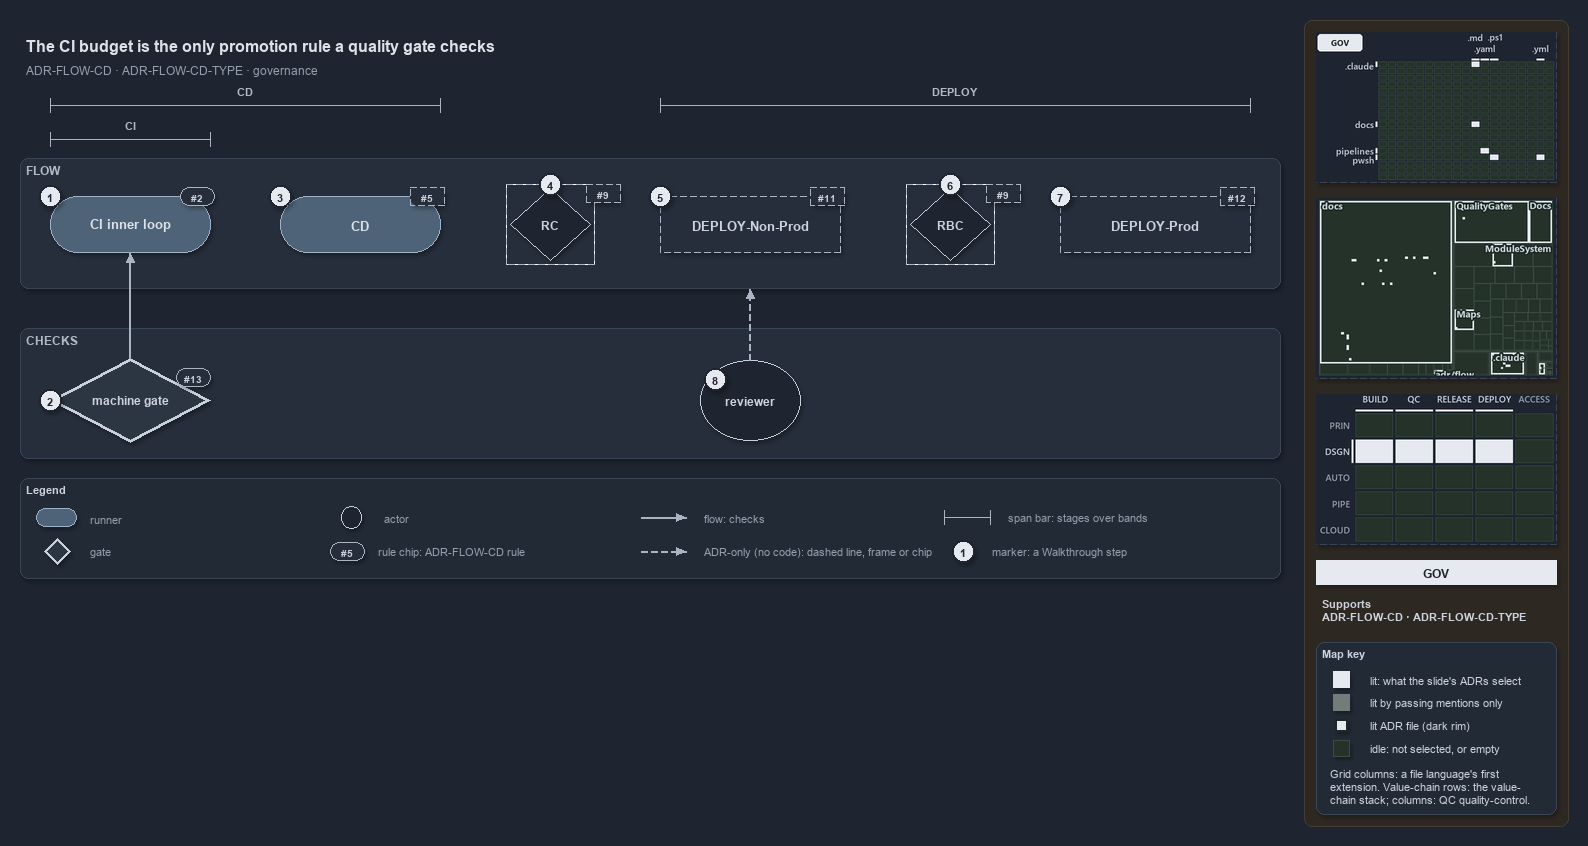

The diagram above was exported from draw.io. Its source (the exported page's mxGraphModel, read from the mxfile embedded in the PNG):
<mxGraphModel dx="1024" dy="768" grid="0" gridSize="10" guides="1" tooltips="1" connect="1" arrows="1" fold="1" page="1" pageScale="1" pageWidth="1572" pageHeight="600" background="#1E2430" math="0" shadow="1">
  <root>
    <mxCell id="0" />
    <mxCell id="1" parent="0" />
    <mxCell id="sidebar-bg" value="" style="rounded=1;arcSize=2;html=1;fillColor=#2E2823;strokeColor=#453C33;shadow=0;" vertex="1" parent="1">
      <mxGeometry x="1304" y="4" width="264" height="806" as="geometry" />
    </mxCell>
    <mxCell id="title" value="The CI budget is the only promotion rule a quality gate checks" style="text;html=1;align=left;verticalAlign=middle;fontSize=16;fontStyle=1;fontColor=#DDE2E9;" vertex="1" parent="1">
      <mxGeometry x="20" y="14" width="1260" height="30" as="geometry" />
    </mxCell>
    <mxCell id="subtitle" value="ADR-FLOW-CD &amp;#183; ADR-FLOW-CD-TYPE &amp;#183; governance" style="text;html=1;align=left;verticalAlign=middle;fontSize=12;fontColor=#949FAE;" vertex="1" parent="1">
      <mxGeometry x="20" y="44" width="1240" height="20" as="geometry" />
    </mxCell>
    <mxCell id="span-cd-label" value="CD" style="text;html=1;align=center;verticalAlign=middle;fontSize=11;fontStyle=1;fontColor=#B0BAC7;labelBackgroundColor=#262E3B;" vertex="1" parent="1">
      <mxGeometry x="205" y="66" width="80" height="16" as="geometry" />
    </mxCell>
    <mxCell id="span-cd" value="" style="shape=crossbar;whiteSpace=wrap;html=1;rounded=1;fillColor=none;strokeColor=#AAB4C3;strokeWidth=1.5;" vertex="1" parent="1">
      <mxGeometry x="50" y="82" width="390" height="14" as="geometry" />
    </mxCell>
    <mxCell id="span-deploy-label" value="DEPLOY" style="text;html=1;align=center;verticalAlign=middle;fontSize=11;fontStyle=1;fontColor=#B0BAC7;labelBackgroundColor=#262E3B;" vertex="1" parent="1">
      <mxGeometry x="915" y="66" width="80" height="16" as="geometry" />
    </mxCell>
    <mxCell id="span-deploy" value="" style="shape=crossbar;whiteSpace=wrap;html=1;rounded=1;fillColor=none;strokeColor=#AAB4C3;strokeWidth=1.5;" vertex="1" parent="1">
      <mxGeometry x="660" y="82" width="590" height="14" as="geometry" />
    </mxCell>
    <mxCell id="span-ci-label" value="CI" style="text;html=1;align=center;verticalAlign=middle;fontSize=11;fontStyle=1;fontColor=#B0BAC7;labelBackgroundColor=#262E3B;" vertex="1" parent="1">
      <mxGeometry x="90" y="100" width="80" height="16" as="geometry" />
    </mxCell>
    <mxCell id="span-ci" value="" style="shape=crossbar;whiteSpace=wrap;html=1;rounded=1;fillColor=none;strokeColor=#AAB4C3;strokeWidth=1.5;" vertex="1" parent="1">
      <mxGeometry x="50" y="116" width="160" height="14" as="geometry" />
    </mxCell>
    <mxCell id="band-flow" value="FLOW" style="rounded=1;html=1;arcSize=3;fillColor=#262E3B;strokeColor=#3A4555;verticalAlign=top;align=left;spacingLeft=8;fontStyle=1;fontSize=12;fontColor=#B0BAC7;" vertex="1" parent="1">
      <mxGeometry x="20" y="142" width="1260" height="130" as="geometry" />
    </mxCell>
    <mxCell id="band-checks" value="CHECKS" style="rounded=1;html=1;arcSize=3;fillColor=#262E3B;strokeColor=#3A4555;verticalAlign=top;align=left;spacingLeft=8;fontStyle=1;fontSize=12;fontColor=#B0BAC7;" vertex="1" parent="1">
      <mxGeometry x="20" y="312" width="1260" height="130" as="geometry" />
    </mxCell>
    <mxCell id="ci-inner-loop" value="&lt;b&gt;CI inner loop&lt;/b&gt;" style="rounded=1;arcSize=50;whiteSpace=wrap;html=1;fillColor=#4E6378;strokeColor=#9FB3C8;fontSize=13;fontColor=#DDE2E9;" vertex="1" parent="1">
      <mxGeometry x="50" y="180" width="160" height="56" as="geometry" />
    </mxCell>
    <mxCell id="cd" value="&lt;b&gt;CD&lt;/b&gt;" style="rounded=1;arcSize=50;whiteSpace=wrap;html=1;fillColor=#4E6378;strokeColor=#9FB3C8;fontSize=13;fontColor=#DDE2E9;" vertex="1" parent="1">
      <mxGeometry x="280" y="180" width="160" height="56" as="geometry" />
    </mxCell>
    <mxCell id="gate-rc" value="&lt;b&gt;RC&lt;/b&gt;" style="rhombus;whiteSpace=wrap;html=1;fillColor=#1E2430;strokeColor=#C7D0DB;strokeWidth=1;dashed=1;fontSize=12;fontColor=#CDD3DC;" vertex="1" parent="1">
      <mxGeometry x="510" y="172" width="80" height="72" as="geometry" />
    </mxCell>
    <mxCell id="gate-rc-frame" value="" style="rounded=0;html=1;fillColor=none;strokeColor=#AAB4C3;dashed=1;" vertex="1" parent="1">
      <mxGeometry x="506" y="168" width="88" height="80" as="geometry" />
    </mxCell>
    <mxCell id="deploy-nonprod" value="&lt;b&gt;DEPLOY-Non-Prod&lt;/b&gt;" style="rounded=1;arcSize=50;whiteSpace=wrap;html=1;fillColor=#262E3B;strokeColor=#AAB4C3;dashed=1;fontSize=13;" vertex="1" parent="1">
      <mxGeometry x="660" y="180" width="180" height="56" as="geometry" />
    </mxCell>
    <mxCell id="gate-rbc" value="&lt;b&gt;RBC&lt;/b&gt;" style="rhombus;whiteSpace=wrap;html=1;fillColor=#1E2430;strokeColor=#C7D0DB;strokeWidth=1;dashed=1;fontSize=12;fontColor=#CDD3DC;" vertex="1" parent="1">
      <mxGeometry x="910" y="172" width="80" height="72" as="geometry" />
    </mxCell>
    <mxCell id="gate-rbc-frame" value="" style="rounded=0;html=1;fillColor=none;strokeColor=#AAB4C3;dashed=1;" vertex="1" parent="1">
      <mxGeometry x="906" y="168" width="88" height="80" as="geometry" />
    </mxCell>
    <mxCell id="deploy-prod" value="&lt;b&gt;DEPLOY-Prod&lt;/b&gt;" style="rounded=1;arcSize=50;whiteSpace=wrap;html=1;fillColor=#262E3B;strokeColor=#AAB4C3;dashed=1;fontSize=13;" vertex="1" parent="1">
      <mxGeometry x="1060" y="180" width="190" height="56" as="geometry" />
    </mxCell>
    <mxCell id="machine-gate" value="&lt;b&gt;machine gate&lt;/b&gt;" style="rhombus;whiteSpace=wrap;html=1;fillColor=#2C3542;strokeColor=#C7D0DB;strokeWidth=3;fontSize=12;fontColor=#CDD3DC;" vertex="1" parent="1">
      <mxGeometry x="50" y="342" width="160" height="84" as="geometry" />
    </mxCell>
    <mxCell id="reviewer" value="&lt;b&gt;reviewer&lt;/b&gt;" style="ellipse;whiteSpace=wrap;html=1;fillColor=#1E2430;strokeColor=#C7D0DB;fontSize=12;fontColor=#CDD3DC;" vertex="1" parent="1">
      <mxGeometry x="700" y="344" width="100" height="80" as="geometry" />
    </mxCell>
    <mxCell id="p-edge-gate-ci-a" value="" style="text;html=1;strokeColor=none;fillColor=none;" vertex="1" parent="1">
      <mxGeometry x="130" y="342" width="1" height="1" as="geometry" />
    </mxCell>
    <mxCell id="p-edge-gate-ci-b" value="" style="text;html=1;strokeColor=none;fillColor=none;" vertex="1" parent="1">
      <mxGeometry x="130" y="236" width="1" height="1" as="geometry" />
    </mxCell>
    <mxCell id="edge-gate-ci" value="" style="edgeStyle=orthogonalEdgeStyle;rounded=1;html=1;fontSize=10;endArrow=block;strokeColor=#AAB4C3;fontColor=#CDD3DC;shadow=0;" edge="1" parent="1" source="p-edge-gate-ci-a" target="p-edge-gate-ci-b">
      <mxGeometry relative="1" as="geometry" />
    </mxCell>
    <mxCell id="p-edge-reviewer-flow-a" value="" style="text;html=1;strokeColor=none;fillColor=none;" vertex="1" parent="1">
      <mxGeometry x="750" y="344" width="1" height="1" as="geometry" />
    </mxCell>
    <mxCell id="p-edge-reviewer-flow-b" value="" style="text;html=1;strokeColor=none;fillColor=none;" vertex="1" parent="1">
      <mxGeometry x="750" y="272" width="1" height="1" as="geometry" />
    </mxCell>
    <mxCell id="edge-reviewer-flow" value="" style="edgeStyle=orthogonalEdgeStyle;rounded=1;html=1;fontSize=10;endArrow=block;strokeColor=#AAB4C3;dashed=1;fontColor=#CDD3DC;shadow=0;" edge="1" parent="1" source="p-edge-reviewer-flow-a" target="p-edge-reviewer-flow-b">
      <mxGeometry relative="1" as="geometry" />
    </mxCell>
    <mxCell id="rule-ci" value="#2" style="rounded=1;arcSize=50;whiteSpace=wrap;html=1;fillColor=#262E3B;strokeColor=#AAB4C3;fontColor=#CDD3DC;fontStyle=1;fontSize=10.5;" vertex="1" parent="1">
      <mxGeometry x="180" y="171" width="34" height="18" as="geometry" />
    </mxCell>
    <mxCell id="rule-cd" value="#5" style="rounded=1;arcSize=50;whiteSpace=wrap;html=1;fillColor=#262E3B;strokeColor=#AAB4C3;fontColor=#CDD3DC;fontStyle=1;fontSize=10.5;dashed=1;" vertex="1" parent="1">
      <mxGeometry x="410" y="171" width="34" height="18" as="geometry" />
    </mxCell>
    <mxCell id="rule-rc" value="#9" style="rounded=1;arcSize=50;whiteSpace=wrap;html=1;fillColor=#262E3B;strokeColor=#AAB4C3;fontColor=#CDD3DC;fontStyle=1;fontSize=10.5;dashed=1;" vertex="1" parent="1">
      <mxGeometry x="586" y="168" width="34" height="18" as="geometry" />
    </mxCell>
    <mxCell id="rule-dnp" value="#11" style="rounded=1;arcSize=50;whiteSpace=wrap;html=1;fillColor=#262E3B;strokeColor=#AAB4C3;fontColor=#CDD3DC;fontStyle=1;fontSize=10.5;dashed=1;" vertex="1" parent="1">
      <mxGeometry x="810" y="171" width="34" height="18" as="geometry" />
    </mxCell>
    <mxCell id="rule-rbc" value="#9" style="rounded=1;arcSize=50;whiteSpace=wrap;html=1;fillColor=#262E3B;strokeColor=#AAB4C3;fontColor=#CDD3DC;fontStyle=1;fontSize=10.5;dashed=1;" vertex="1" parent="1">
      <mxGeometry x="986" y="168" width="34" height="18" as="geometry" />
    </mxCell>
    <mxCell id="rule-dp" value="#12" style="rounded=1;arcSize=50;whiteSpace=wrap;html=1;fillColor=#262E3B;strokeColor=#AAB4C3;fontColor=#CDD3DC;fontStyle=1;fontSize=10.5;dashed=1;" vertex="1" parent="1">
      <mxGeometry x="1220" y="171" width="34" height="18" as="geometry" />
    </mxCell>
    <mxCell id="rule-gate" value="#13" style="rounded=1;arcSize=50;whiteSpace=wrap;html=1;fillColor=#262E3B;strokeColor=#AAB4C3;fontColor=#CDD3DC;fontStyle=1;fontSize=10.5;" vertex="1" parent="1">
      <mxGeometry x="176" y="352" width="34" height="18" as="geometry" />
    </mxCell>
    <mxCell id="mark-1" value="1" style="ellipse;html=1;fillColor=#E6EAF0;strokeColor=#1E2430;strokeWidth=2;fontColor=#1E2430;fontStyle=1;fontSize=11;" vertex="1" parent="1">
      <mxGeometry x="39" y="169" width="22" height="22" as="geometry" />
    </mxCell>
    <mxCell id="mark-2" value="2" style="ellipse;html=1;fillColor=#E6EAF0;strokeColor=#1E2430;strokeWidth=2;fontColor=#1E2430;fontStyle=1;fontSize=11;" vertex="1" parent="1">
      <mxGeometry x="39" y="373" width="22" height="22" as="geometry" />
    </mxCell>
    <mxCell id="mark-3" value="3" style="ellipse;html=1;fillColor=#E6EAF0;strokeColor=#1E2430;strokeWidth=2;fontColor=#1E2430;fontStyle=1;fontSize=11;" vertex="1" parent="1">
      <mxGeometry x="269" y="169" width="22" height="22" as="geometry" />
    </mxCell>
    <mxCell id="mark-4" value="4" style="ellipse;html=1;fillColor=#E6EAF0;strokeColor=#1E2430;strokeWidth=2;fontColor=#1E2430;fontStyle=1;fontSize=11;" vertex="1" parent="1">
      <mxGeometry x="539" y="157" width="22" height="22" as="geometry" />
    </mxCell>
    <mxCell id="mark-5" value="5" style="ellipse;html=1;fillColor=#E6EAF0;strokeColor=#1E2430;strokeWidth=2;fontColor=#1E2430;fontStyle=1;fontSize=11;" vertex="1" parent="1">
      <mxGeometry x="649" y="169" width="22" height="22" as="geometry" />
    </mxCell>
    <mxCell id="mark-6" value="6" style="ellipse;html=1;fillColor=#E6EAF0;strokeColor=#1E2430;strokeWidth=2;fontColor=#1E2430;fontStyle=1;fontSize=11;" vertex="1" parent="1">
      <mxGeometry x="939" y="157" width="22" height="22" as="geometry" />
    </mxCell>
    <mxCell id="mark-7" value="7" style="ellipse;html=1;fillColor=#E6EAF0;strokeColor=#1E2430;strokeWidth=2;fontColor=#1E2430;fontStyle=1;fontSize=11;" vertex="1" parent="1">
      <mxGeometry x="1049" y="169" width="22" height="22" as="geometry" />
    </mxCell>
    <mxCell id="mark-8" value="8" style="ellipse;html=1;fillColor=#E6EAF0;strokeColor=#1E2430;strokeWidth=2;fontColor=#1E2430;fontStyle=1;fontSize=11;" vertex="1" parent="1">
      <mxGeometry x="704" y="352" width="22" height="22" as="geometry" />
    </mxCell>
    <mxCell id="legend" value="&lt;b&gt;Legend&lt;/b&gt;" style="rounded=1;whiteSpace=wrap;html=1;arcSize=6;fillColor=#222A36;strokeColor=#3A4555;align=left;verticalAlign=top;spacing=8;fontSize=11;fontColor=#CDD3DC;" vertex="1" parent="1">
      <mxGeometry x="20" y="462" width="1260" height="100" as="geometry" />
    </mxCell>
    <mxCell id="legend-0" value="" style="rounded=1;arcSize=50;whiteSpace=wrap;html=1;fillColor=#4E6378;strokeColor=#9FB3C8;fontColor=#DDE2E9;" vertex="1" parent="1">
      <mxGeometry x="36" y="492" width="40" height="18" as="geometry" />
    </mxCell>
    <mxCell id="legend-0-text" value="runner" style="text;html=1;align=left;verticalAlign=middle;fontSize=11;fontColor=#949FAE;" vertex="1" parent="1">
      <mxGeometry x="84" y="491" width="270" height="20" as="geometry" />
    </mxCell>
    <mxCell id="legend-1" value="" style="rhombus;whiteSpace=wrap;html=1;fillColor=#2C3542;strokeColor=#C7D0DB;strokeWidth=3;fontColor=#CDD3DC;" vertex="1" parent="1">
      <mxGeometry x="44" y="522" width="26" height="26" as="geometry" />
    </mxCell>
    <mxCell id="legend-1-text" value="gate" style="text;html=1;align=left;verticalAlign=middle;fontSize=11;fontColor=#949FAE;" vertex="1" parent="1">
      <mxGeometry x="84" y="525" width="270" height="20" as="geometry" />
    </mxCell>
    <mxCell id="legend-2" value="" style="ellipse;whiteSpace=wrap;html=1;fillColor=#1E2430;strokeColor=#C7D0DB;fontColor=#CDD3DC;" vertex="1" parent="1">
      <mxGeometry x="341" y="490" width="20" height="22" as="geometry" />
    </mxCell>
    <mxCell id="legend-2-text" value="actor" style="text;html=1;align=left;verticalAlign=middle;fontSize=11;fontColor=#949FAE;" vertex="1" parent="1">
      <mxGeometry x="378" y="491" width="270" height="20" as="geometry" />
    </mxCell>
    <mxCell id="legend-3" value="#5" style="rounded=1;arcSize=50;whiteSpace=wrap;html=1;fillColor=#262E3B;strokeColor=#AAB4C3;fontColor=#CDD3DC;fontStyle=1;fontSize=10.5;" vertex="1" parent="1">
      <mxGeometry x="330" y="526" width="34" height="18" as="geometry" />
    </mxCell>
    <mxCell id="legend-3-text" value="rule chip: ADR-FLOW-CD rule" style="text;html=1;align=left;verticalAlign=middle;fontSize=11;fontColor=#949FAE;" vertex="1" parent="1">
      <mxGeometry x="372" y="525" width="270" height="20" as="geometry" />
    </mxCell>
    <mxCell id="p-legend-4-a" value="" style="text;html=1;strokeColor=none;fillColor=none;" vertex="1" parent="1">
      <mxGeometry x="640" y="501" width="1" height="1" as="geometry" />
    </mxCell>
    <mxCell id="p-legend-4-b" value="" style="text;html=1;strokeColor=none;fillColor=none;" vertex="1" parent="1">
      <mxGeometry x="686" y="501" width="1" height="1" as="geometry" />
    </mxCell>
    <mxCell id="legend-4" value="" style="edgeStyle=orthogonalEdgeStyle;rounded=1;html=1;fontSize=10;endArrow=block;strokeColor=#AAB4C3;fontColor=#CDD3DC;shadow=0;" edge="1" parent="1" source="p-legend-4-a" target="p-legend-4-b">
      <mxGeometry relative="1" as="geometry" />
    </mxCell>
    <mxCell id="legend-4-text" value="flow: checks" style="text;html=1;align=left;verticalAlign=middle;fontSize=11;fontColor=#949FAE;" vertex="1" parent="1">
      <mxGeometry x="698" y="491" width="270" height="20" as="geometry" />
    </mxCell>
    <mxCell id="p-legend-5-a" value="" style="text;html=1;strokeColor=none;fillColor=none;" vertex="1" parent="1">
      <mxGeometry x="640" y="535" width="1" height="1" as="geometry" />
    </mxCell>
    <mxCell id="p-legend-5-b" value="" style="text;html=1;strokeColor=none;fillColor=none;" vertex="1" parent="1">
      <mxGeometry x="686" y="535" width="1" height="1" as="geometry" />
    </mxCell>
    <mxCell id="legend-5" value="" style="edgeStyle=orthogonalEdgeStyle;rounded=1;html=1;fontSize=10;endArrow=block;strokeColor=#AAB4C3;dashed=1;fontColor=#CDD3DC;shadow=0;" edge="1" parent="1" source="p-legend-5-a" target="p-legend-5-b">
      <mxGeometry relative="1" as="geometry" />
    </mxCell>
    <mxCell id="legend-5-text" value="ADR-only (no code): dashed line, frame or chip" style="text;html=1;align=left;verticalAlign=middle;fontSize=11;fontColor=#949FAE;" vertex="1" parent="1">
      <mxGeometry x="698" y="525" width="270" height="20" as="geometry" />
    </mxCell>
    <mxCell id="legend-6" value="" style="shape=crossbar;whiteSpace=wrap;html=1;rounded=1;fillColor=none;strokeColor=#AAB4C3;strokeWidth=1.5;" vertex="1" parent="1">
      <mxGeometry x="944" y="494" width="46" height="14" as="geometry" />
    </mxCell>
    <mxCell id="legend-6-text" value="span bar: stages over bands" style="text;html=1;align=left;verticalAlign=middle;fontSize=11;fontColor=#949FAE;" vertex="1" parent="1">
      <mxGeometry x="1002" y="491" width="320" height="20" as="geometry" />
    </mxCell>
    <mxCell id="legend-7" value="1" style="ellipse;html=1;fillColor=#E6EAF0;strokeColor=#1E2430;strokeWidth=2;fontColor=#1E2430;fontStyle=1;fontSize=11;" vertex="1" parent="1">
      <mxGeometry x="952" y="524" width="22" height="22" as="geometry" />
    </mxCell>
    <mxCell id="legend-7-text" value="marker: a Walkthrough step" style="text;html=1;align=left;verticalAlign=middle;fontSize=11;fontColor=#949FAE;" vertex="1" parent="1">
      <mxGeometry x="986" y="525" width="320" height="20" as="geometry" />
    </mxCell>
    <mxCell id="minimap-grid" value="" style="shape=image;html=1;imageAspect=0;aspect=fixed;verticalLabelPosition=bottom;strokeColor=#3A4555;dashed=1;fillColor=#222A36;image=data:image/png,(base64 omitted: 10912 chars);" vertex="1" parent="1">
      <mxGeometry x="1316" y="16" width="240" height="150" as="geometry" />
    </mxCell>
    <mxCell id="minimap-tree" value="" style="shape=image;html=1;imageAspect=0;aspect=fixed;verticalLabelPosition=bottom;strokeColor=#3A4555;dashed=1;fillColor=#222A36;image=data:image/png,(base64 omitted: 20240 chars);" vertex="1" parent="1">
      <mxGeometry x="1316" y="182" width="240" height="180" as="geometry" />
    </mxCell>
    <mxCell id="minimap-chain" value="" style="shape=image;html=1;imageAspect=0;aspect=fixed;verticalLabelPosition=bottom;strokeColor=#3A4555;dashed=1;fillColor=#222A36;image=data:image/png,(base64 omitted: 13300 chars);" vertex="1" parent="1">
      <mxGeometry x="1316" y="378" width="240" height="150" as="geometry" />
    </mxCell>
    <mxCell id="lens-badge" value="GOV" style="rounded=0;whiteSpace=wrap;html=1;align=center;verticalAlign=middle;fontSize=12;fontStyle=1;fontColor=#1E2430;fillColor=#E6EAF0;strokeColor=none;" vertex="1" parent="1">
      <mxGeometry x="1316" y="544" width="240" height="24" as="geometry" />
    </mxCell>
    <mxCell id="supports" value="&lt;b&gt;Supports&lt;/b&gt;&lt;br&gt;ADR-FLOW-CD &amp;#183; ADR-FLOW-CD-TYPE" style="text;html=1;whiteSpace=wrap;align=left;verticalAlign=top;fontSize=11;fontColor=#CDD3DC;" vertex="1" parent="1">
      <mxGeometry x="1316" y="576" width="240" height="38" as="geometry" />
    </mxCell>
    <mxCell id="mapkey" value="&lt;b&gt;Map key&lt;/b&gt;" style="rounded=1;arcSize=6;whiteSpace=wrap;html=1;align=left;verticalAlign=top;fontSize=11;fontColor=#CDD3DC;fillColor=#222A36;strokeColor=#3A4555;spacingLeft=8;spacingTop=2;" vertex="1" parent="1">
      <mxGeometry x="1316" y="626" width="240" height="172" as="geometry" />
    </mxCell>
    <mxCell id="mapkey-lit" value="" style="rounded=0;html=1;fillColor=#E6EAF0;strokeColor=#E6EAF0;" vertex="1" parent="1">
      <mxGeometry x="1333.0" y="655.0" width="16" height="16" as="geometry" />
    </mxCell>
    <mxCell id="mapkey-lit-text" value="lit: what the slide's ADRs select" style="text;html=1;align=left;verticalAlign=middle;fontSize=11;fontColor=#CDD3DC;" vertex="1" parent="1">
      <mxGeometry x="1364" y="653" width="184" height="20" as="geometry" />
    </mxCell>
    <mxCell id="mapkey-touched" value="" style="rounded=0;html=1;fillColor=#727C79;strokeColor=#727C79;" vertex="1" parent="1">
      <mxGeometry x="1333.0" y="678.0" width="16" height="16" as="geometry" />
    </mxCell>
    <mxCell id="mapkey-touched-text" value="lit by passing mentions only" style="text;html=1;align=left;verticalAlign=middle;fontSize=11;fontColor=#CDD3DC;" vertex="1" parent="1">
      <mxGeometry x="1364" y="676" width="184" height="20" as="geometry" />
    </mxCell>
    <mxCell id="mapkey-adr" value="" style="rounded=0;html=1;fillColor=#E6EAF0;strokeColor=#1C2A24;strokeWidth=2;" vertex="1" parent="1">
      <mxGeometry x="1335.0" y="703.0" width="12" height="12" as="geometry" />
    </mxCell>
    <mxCell id="mapkey-adr-text" value="lit ADR file (dark rim)" style="text;html=1;align=left;verticalAlign=middle;fontSize=11;fontColor=#CDD3DC;" vertex="1" parent="1">
      <mxGeometry x="1364" y="699" width="184" height="20" as="geometry" />
    </mxCell>
    <mxCell id="mapkey-idle" value="" style="rounded=0;html=1;fillColor=#243229;strokeColor=#3B4D43;" vertex="1" parent="1">
      <mxGeometry x="1333.0" y="724.0" width="16" height="16" as="geometry" />
    </mxCell>
    <mxCell id="mapkey-idle-text" value="idle: not selected, or empty" style="text;html=1;align=left;verticalAlign=middle;fontSize=11;fontColor=#CDD3DC;" vertex="1" parent="1">
      <mxGeometry x="1364" y="722" width="184" height="20" as="geometry" />
    </mxCell>
    <mxCell id="mapkey-codes" value="Grid columns: a file language's first&lt;br&gt;extension. Value-chain rows: the value-&lt;br&gt;chain stack; columns: QC quality-control." style="text;html=1;align=left;verticalAlign=top;whiteSpace=wrap;fontSize=11;fontColor=#CDD3DC;" vertex="1" parent="1">
      <mxGeometry x="1324" y="746" width="224" height="46" as="geometry" />
    </mxCell>
  </root>
</mxGraphModel>